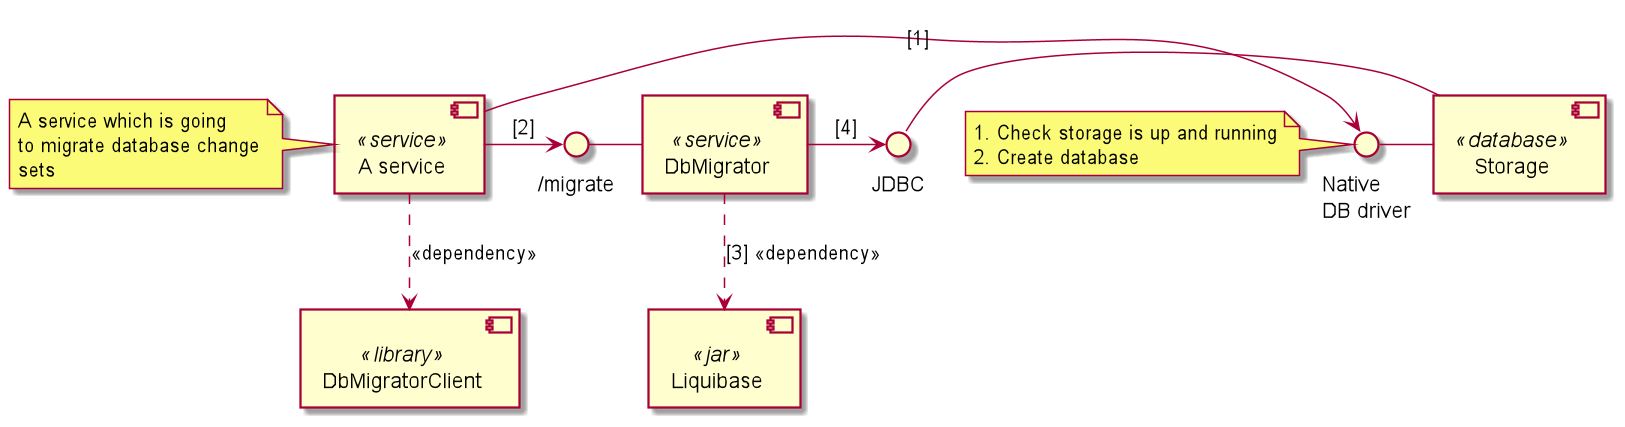

The diagram above was rendered by PlantUML. Its source (embedded in the PNG):
@startuml

[A service] <<service>> as service
[DbMigratorClient] <<library>> as migratorClient
[DbMigrator] <<service>> as migrator
[Liquibase] <<jar>> as liquibase
[Storage] <<database>> as storage

interface "/migrate" as migrationApi
interface "JDBC" as jdbc
interface "Native \nDB driver" as nativedb

migrationApi - migrator
jdbc - storage
nativedb - storage

note left of service
    A service which is going
    to migrate database change
    sets
end note

service -right-> nativedb: [1]
service -right-> migrationApi: [2]
service .down.> migratorClient: <<dependency>>
migrator .down.> liquibase: [3] <<dependency>>
migrator -right-> jdbc: [4]

note left of nativedb
    1. Check storage is up and running
    2. Create database
end note

@enduml